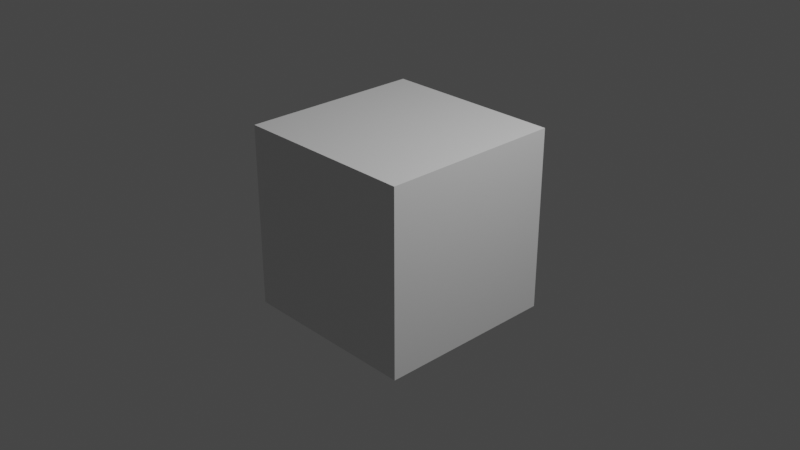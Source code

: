 # Source: scene.blend  (saved by Blender 2.90.8; exported with 4.5.12 LTS)
import bpy
from mathutils import Matrix  # noqa: F401  (used for matrix-valued properties, if any)

bpy.ops.wm.read_factory_settings(use_empty=True)
scene = bpy.context.scene
scene.name = 'Scene'

# ---- collections
col_collection = bpy.data.collections.new('Collection'); scene.collection.children.link(col_collection)

# ---- materials (node trees are filled in below, after node groups)
mat_material = bpy.data.materials.new('Material')
mat_material.alpha_threshold = 0.0
mat_material.line_color = (0.0, 0.0, 0.0, 1.0)

# ---- material node trees
mat_material.use_nodes = True; mat_material.node_tree.nodes.clear()
_N = mat_material.node_tree.nodes; _L = mat_material.node_tree.links
n0 = _N.new('ShaderNodeOutputMaterial'); n0.name = 'Material Output'; n0.location = (300, 300)
n1 = _N.new('ShaderNodeBsdfPrincipled'); n1.name = 'Principled BSDF'; n1.location = (10, 300)
n1.distribution = 'GGX'
n1.subsurface_method = 'BURLEY'
n1.inputs[2].default_value = 0.4
n1.inputs[3].default_value = 1.45
n1.inputs[27].default_value = (0.0, 0.0, 0.0, 1.0)
n1.inputs[28].default_value = 1.0
_L.new(n1.outputs[0], n0.inputs[0])
n0.is_active_output = True

# ---- world
world_world = bpy.data.worlds.new('World'); scene.world = world_world
world_world.use_nodes = True; world_world.node_tree.nodes.clear()
_N = world_world.node_tree.nodes; _L = world_world.node_tree.links
n0 = _N.new('ShaderNodeOutputWorld'); n0.name = 'World Output'; n0.location = (300, 300)
n1 = _N.new('ShaderNodeBackground'); n1.name = 'Background'; n1.location = (10, 300)
n1.inputs[0].default_value = (0.05088, 0.05088, 0.05088, 1.0)
_L.new(n1.outputs[0], n0.inputs[0])
n0.is_active_output = True
world_world.color = (0.05088, 0.05088, 0.05088)
world_world.use_sun_shadow = False
world_world.sun_shadow_jitter_overblur = 0.0

# ---- cameras
cam_camera = bpy.data.cameras.new('Camera')
cam_camera.clip_end = 100.0
cam_camera.ortho_scale = 7.314

# ---- lights
light_light = bpy.data.lights.new('Light', 'POINT')
light_light.transmission_factor = 0.0
light_light.energy = 1000.0
light_light.shadow_soft_size = 0.1
light_light.shadow_maximum_resolution = 0.006
light_light.use_absolute_resolution = True

# ---- meshes
me_cube = bpy.data.meshes.new('Cube')
me_cube.from_pydata([(1.0, 1.0, 1.0), (1.0, 1.0, -1.0), (1.0, -1.0, 1.0), (1.0, -1.0, -1.0), (-1.0, 1.0, 1.0), (-1.0, 1.0, -1.0), (-1.0, -1.0, 1.0), (-1.0, -1.0, -1.0)], [], [(0, 4, 6, 2), (3, 2, 6, 7), (7, 6, 4, 5), (5, 1, 3, 7), (1, 0, 2, 3), (5, 4, 0, 1)])
_uv = me_cube.uv_layers.new(name='UVMap')
_uv.uv.foreach_set('vector', [0.625, 0.5, 0.875, 0.5, 0.875, 0.75, 0.625, 0.75, 0.375, 0.75, 0.625, 0.75, 0.625, 1.0, 0.375, 1.0, 0.375, 0.0, 0.625, 0.0, 0.625, 0.25, 0.375, 0.25, 0.125, 0.5, 0.375, 0.5, 0.375, 0.75, 0.125, 0.75, 0.375, 0.5, 0.625, 0.5, 0.625, 0.75, 0.375, 0.75, 0.375, 0.25, 0.625, 0.25, 0.625, 0.5, 0.375, 0.5])
me_cube.materials.append(mat_material)
me_cube.use_remesh_preserve_volume = False
me_cube.use_remesh_preserve_attributes = False
me_cube.use_mirror_vertex_groups = False
me_cube.update()

# ---- objects
ob_cube = bpy.data.objects.new('Cube', me_cube)
ob_light = bpy.data.objects.new('Light', light_light)
ob_camera = bpy.data.objects.new('Camera', cam_camera)

# ---- transforms, parenting, visibility, modifiers, constraints
ob_cube.location = (0.0, 0.0, 0.0)
ob_cube.lock_rotations_4d = False
ob_cube.empty_display_type = 'ARROWS'
ob_cube.lineart.crease_threshold = 0.0
ob_light.location = (4.076, 1.005, 5.904)
ob_light.rotation_euler = (0.6503, 0.05522, 1.866)
ob_light.lock_rotations_4d = False
ob_light.empty_display_type = 'ARROWS'
ob_light.color = (0.0, 0.0, 0.0, 0.0)
ob_light.lineart.crease_threshold = 0.0
ob_camera.location = (7.359, -6.926, 4.958)
ob_camera.rotation_euler = (1.109, 0.0, 0.8149)
ob_camera.lock_rotations_4d = False
ob_camera.empty_display_type = 'ARROWS'
ob_camera.color = (0.0, 0.0, 0.0, 0.0)
ob_camera.display_type = 'WIRE'
ob_camera.lineart.crease_threshold = 0.0

# ---- collection membership
col_collection.objects.link(ob_cube)
col_collection.objects.link(ob_light)
col_collection.objects.link(ob_camera)

# ---- scene / render settings (as saved in the file)
scene.camera = ob_camera
scene.frame_start = 1; scene.frame_end = 90; scene.frame_set(1)
scene.render.engine = 'CYCLES'
scene.render.use_motion_blur = True
scene.render.use_placeholder = True
scene.render.use_render_cache = True
scene.cycles.use_denoising = False
scene.cycles.samples = 32
scene.cycles.sampling_pattern = 'TABULATED_SOBOL'
scene.cycles.use_adaptive_sampling = False
scene.cycles.use_light_tree = False
scene.view_settings.view_transform = 'Filmic'
bpy.context.view_layer.update()
